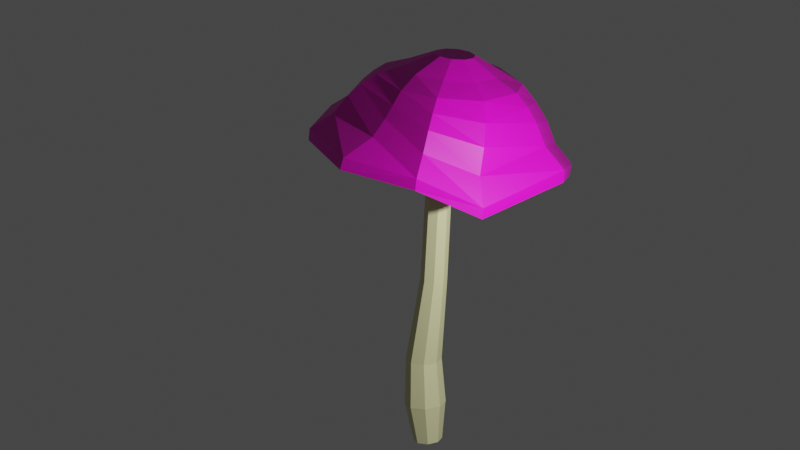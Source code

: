 # Source: mushroom1.blend  (saved by Blender 3.2.14; exported with 4.5.12 LTS)
import bpy
from mathutils import Matrix  # noqa: F401  (used for matrix-valued properties, if any)

bpy.ops.wm.read_factory_settings(use_empty=True)
scene = bpy.context.scene
scene.name = 'Scene'

# ---- collections
col_collection = bpy.data.collections.new('Collection'); scene.collection.children.link(col_collection)

# ---- materials (node trees are filled in below, after node groups)
mat_material = bpy.data.materials.new('Material')
mat_material.use_transparent_shadow = False
mat_material_001 = bpy.data.materials.new('Material.001')
mat_material_001.use_transparent_shadow = False

# ---- material node trees
mat_material.use_nodes = True; mat_material.node_tree.nodes.clear()
_N = mat_material.node_tree.nodes; _L = mat_material.node_tree.links
n0 = _N.new('ShaderNodeBsdfPrincipled'); n0.name = 'Principled BSDF'; n0.location = (10, 300)
n0.distribution = 'GGX'
n0.subsurface_method = 'RANDOM_WALK_SKIN'
n0.inputs[0].default_value = (0.8, 0.7849, 0.4177, 1.0)
n0.inputs[3].default_value = 1.45
n0.inputs[27].default_value = (0.0, 0.0, 0.0, 1.0)
n0.inputs[28].default_value = 1.0
n1 = _N.new('ShaderNodeOutputMaterial'); n1.name = 'Material Output'; n1.location = (300, 300)
_L.new(n0.outputs[0], n1.inputs[0])
n1.is_active_output = True
mat_material_001.use_nodes = True; mat_material_001.node_tree.nodes.clear()
_N = mat_material_001.node_tree.nodes; _L = mat_material_001.node_tree.links
n0 = _N.new('ShaderNodeBsdfPrincipled'); n0.name = 'Principled BSDF'; n0.location = (10, 300)
n0.distribution = 'GGX'
n0.subsurface_method = 'RANDOM_WALK_SKIN'
n0.inputs[0].default_value = (0.8, 0.0, 0.5526, 1.0)
n0.inputs[3].default_value = 1.45
n0.inputs[27].default_value = (0.0, 0.0, 0.0, 1.0)
n0.inputs[28].default_value = 1.0
n1 = _N.new('ShaderNodeOutputMaterial'); n1.name = 'Material Output'; n1.location = (300, 300)
_L.new(n0.outputs[0], n1.inputs[0])
n1.is_active_output = True

# ---- world
world_world = bpy.data.worlds.new('World'); scene.world = world_world
world_world.use_nodes = True; world_world.node_tree.nodes.clear()
_N = world_world.node_tree.nodes; _L = world_world.node_tree.links
n0 = _N.new('ShaderNodeOutputWorld'); n0.name = 'World Output'; n0.location = (300, 300)
n1 = _N.new('ShaderNodeBackground'); n1.name = 'Background'; n1.location = (10, 300)
n1.inputs[0].default_value = (0.05088, 0.05088, 0.05088, 1.0)
_L.new(n1.outputs[0], n0.inputs[0])
n0.is_active_output = True
world_world.color = (0.05088, 0.05088, 0.05088)
world_world.use_sun_shadow = False
world_world.sun_shadow_jitter_overblur = 0.0

# ---- cameras
cam_camera = bpy.data.cameras.new('Camera')
cam_camera.clip_end = 100.0
cam_camera.lens = 50.0
cam_camera.ortho_scale = 7.314

# ---- lights
light_light = bpy.data.lights.new('Light', 'POINT')
light_light.transmission_factor = 0.0
light_light.energy = 1000.0
light_light.shadow_soft_size = 0.1
light_light.shadow_maximum_resolution = 0.006
light_light.use_absolute_resolution = True

# ---- meshes
me_cylinder_002 = bpy.data.meshes.new('Cylinder.002')
me_cylinder_002.from_pydata([(0.001154, 1.0, -1.0), (0.115, 0.8617, 1.324), (0.709, 0.7071, -1.0), (0.7224, 0.6093, 1.259), (1.002, -4.363e-08, -1.001), (0.975, -7.177e-08, 1.232), (0.7095, -0.7071, -1.001), (0.7247, -0.6093, 1.259), (0.001782, -1.0, -1.0), (0.1182, -0.8617, 1.323), (-0.706, -0.7071, -1.0), (-0.4893, -0.6093, 1.388), (-0.9992, 1.195e-08, -1.0), (-0.7412, -4.843e-08, 1.415), (-0.7063, 0.7071, -1.0), (-0.4909, 0.6093, 1.389), (0.001146, 1.0, -1.002), (0.709, 0.7071, -1.002), (1.002, -4.363e-08, -1.002), (0.7095, -0.7071, -1.002), (0.001772, -1.0, -1.002), (-0.706, -0.7071, -1.002), (-0.9993, 1.195e-08, -1.002), (-0.7063, 0.7071, -1.002), (0.001146, 1.0, -1.002), (0.709, 0.7071, -1.002), (1.002, -4.363e-08, -1.002), (0.7095, -0.7071, -1.002), (0.001772, -1.0, -1.002), (-0.706, -0.7071, -1.002), (-0.9993, 1.195e-08, -1.002), (-0.7063, 0.7071, -1.002), (0.001628, 1.0, -0.9198), (0.7096, 0.7071, -0.92), (1.003, -4.361e-08, -0.9202), (0.7102, -0.7071, -0.9202), (0.002363, -1.0, -0.92), (-0.7056, -0.7071, -0.9198), (-0.9989, 1.196e-08, -0.9197), (-0.7059, 0.7071, -0.9197), (-6.036e-08, 0.702, -2.901), (0.4964, 0.4964, -2.901), (0.702, -3.513e-08, -2.901), (0.4964, -0.4964, -2.901), (-1.217e-07, -0.702, -2.901), (-0.4964, -0.4964, -2.901), (-0.702, 3.931e-09, -2.901), (-0.4964, 0.4964, -2.901), (1.607, 0.4458, 5.383), (1.167, 0.6304, 5.459), (1.79, -6.207e-07, 5.351), (1.611, -0.4458, 5.382), (1.173, -0.6305, 5.458), (0.7338, -0.4458, 5.534), (0.551, -6.145e-07, 5.566), (0.7305, 0.4458, 5.535), (2.337, 0.4277, 10.11), (1.926, 0.6013, 10.2), (2.51, 0.008361, 10.08), (2.343, -0.4109, 10.11), (1.934, -0.5846, 10.2), (1.524, -0.4109, 10.28), (1.352, 0.008361, 10.32), (1.519, 0.4277, 10.29), (3.863, 1.32, 12.48), (2.47, 1.92, 12.88), (4.461, -0.1286, 12.31), (3.918, -1.577, 12.46), (2.542, -2.177, 12.86), (1.151, -1.577, 13.27), (0.5592, -0.1286, 13.44), (1.103, 1.32, 13.28)], [], [(0, 1, 3, 2), (2, 3, 5, 4), (4, 5, 7, 6), (6, 7, 9, 8), (8, 9, 11, 10), (10, 11, 13, 12), (7, 5, 50, 51), (12, 13, 15, 14), (14, 15, 1, 0), (2, 4, 18, 17), (18, 19, 27, 26), (8, 10, 21, 20), (14, 0, 16, 23), (0, 2, 17, 16), (4, 6, 19, 18), (10, 12, 22, 21), (6, 8, 20, 19), (12, 14, 23, 22), (30, 31, 39, 38), (16, 17, 25, 24), (23, 16, 24, 31), (21, 22, 30, 29), (19, 20, 28, 27), (17, 18, 26, 25), (22, 23, 31, 30), (20, 21, 29, 28), (35, 36, 44, 43), (28, 29, 37, 36), (26, 27, 35, 34), (24, 25, 33, 32), (31, 24, 32, 39), (29, 30, 38, 37), (27, 28, 36, 35), (25, 26, 34, 33), (40, 41, 42, 43, 44, 45, 46, 47), (33, 34, 42, 41), (38, 39, 47, 46), (36, 37, 45, 44), (34, 35, 43, 42), (32, 33, 41, 40), (39, 32, 40, 47), (37, 38, 46, 45), (51, 50, 58, 59), (13, 11, 53, 54), (9, 7, 51, 52), (15, 13, 54, 55), (5, 3, 48, 50), (11, 9, 52, 53), (1, 15, 55, 49), (3, 1, 49, 48), (63, 62, 70, 71), (48, 49, 57, 56), (49, 55, 63, 57), (54, 53, 61, 62), (52, 51, 59, 60), (50, 48, 56, 58), (55, 54, 62, 63), (53, 52, 60, 61), (64, 65, 71, 70, 69, 68, 67, 66), (61, 60, 68, 69), (59, 58, 66, 67), (56, 57, 65, 64), (57, 63, 71, 65), (62, 61, 69, 70), (60, 59, 67, 68), (58, 56, 64, 66)])
_uv = me_cylinder_002.uv_layers.new(name='UVMap')
_uv.uv.foreach_set('vector', [1.0, 0.5, 1.0, 1.0, 0.875, 1.0, 0.875, 0.5, 0.875, 0.5, 0.875, 1.0, 0.75, 1.0, 0.75, 0.5, 0.75, 0.5, 0.75, 1.0, 0.625, 1.0, 0.625, 0.5, 0.625, 0.5, 0.625, 1.0, 0.5, 1.0, 0.5, 0.5, 0.5, 0.5, 0.5, 1.0, 0.375, 1.0, 0.375, 0.5, 0.375, 0.5, 0.375, 1.0, 0.25, 1.0, 0.25, 0.5, 0.625, 1.0, 0.75, 1.0, 0.75, 1.0, 0.625, 1.0, 0.25, 0.5, 0.25, 1.0, 0.125, 1.0, 0.125, 0.5, 0.125, 0.5, 0.125, 1.0, 0.0, 1.0, 0.0, 0.5, 0.875, 0.5, 0.75, 0.5, 0.75, 0.5, 0.875, 0.5, 0.75, 0.5, 0.625, 0.5, 0.625, 0.5, 0.75, 0.5, 0.5, 0.5, 0.375, 0.5, 0.375, 0.5, 0.5, 0.5, 0.125, 0.5, 0.0, 0.5, 0.0, 0.5, 0.125, 0.5, 1.0, 0.5, 0.875, 0.5, 0.875, 0.5, 1.0, 0.5, 0.75, 0.5, 0.625, 0.5, 0.625, 0.5, 0.75, 0.5, 0.375, 0.5, 0.25, 0.5, 0.25, 0.5, 0.375, 0.5, 0.625, 0.5, 0.5, 0.5, 0.5, 0.5, 0.625, 0.5, 0.25, 0.5, 0.125, 0.5, 0.125, 0.5, 0.25, 0.5, 0.25, 0.5, 0.125, 0.5, 0.125, 0.5, 0.25, 0.5, 1.0, 0.5, 0.875, 0.5, 0.875, 0.5, 1.0, 0.5, 0.125, 0.5, 0.0, 0.5, 0.0, 0.5, 0.125, 0.5, 0.375, 0.5, 0.25, 0.5, 0.25, 0.5, 0.375, 0.5, 0.625, 0.5, 0.5, 0.5, 0.5, 0.5, 0.625, 0.5, 0.875, 0.5, 0.75, 0.5, 0.75, 0.5, 0.875, 0.5, 0.25, 0.5, 0.125, 0.5, 0.125, 0.5, 0.25, 0.5, 0.5, 0.5, 0.375, 0.5, 0.375, 0.5, 0.5, 0.5, 0.625, 0.5, 0.5, 0.5, 0.5, 0.5, 0.625, 0.5, 0.5, 0.5, 0.375, 0.5, 0.375, 0.5, 0.5, 0.5, 0.75, 0.5, 0.625, 0.5, 0.625, 0.5, 0.75, 0.5, 1.0, 0.5, 0.875, 0.5, 0.875, 0.5, 1.0, 0.5, 0.125, 0.5, 0.0, 0.5, 0.0, 0.5, 0.125, 0.5, 0.375, 0.5, 0.25, 0.5, 0.25, 0.5, 0.375, 0.5, 0.625, 0.5, 0.5, 0.5, 0.5, 0.5, 0.625, 0.5, 0.875, 0.5, 0.75, 0.5, 0.75, 0.5, 0.875, 0.5, 0.75, 0.49, 0.9197, 0.4197, 0.99, 0.25, 0.9197, 0.08029, 0.75, 0.01, 0.5803, 0.08029, 0.51, 0.25, 0.5803, 0.4197, 0.875, 0.5, 0.75, 0.5, 0.75, 0.5, 0.875, 0.5, 0.25, 0.5, 0.125, 0.5, 0.125, 0.5, 0.25, 0.5, 0.5, 0.5, 0.375, 0.5, 0.375, 0.5, 0.5, 0.5, 0.75, 0.5, 0.625, 0.5, 0.625, 0.5, 0.75, 0.5, 1.0, 0.5, 0.875, 0.5, 0.875, 0.5, 1.0, 0.5, 0.125, 0.5, 0.0, 0.5, 0.0, 0.5, 0.125, 0.5, 0.375, 0.5, 0.25, 0.5, 0.25, 0.5, 0.375, 0.5, 0.625, 1.0, 0.75, 1.0, 0.75, 1.0, 0.625, 1.0, 0.25, 1.0, 0.375, 1.0, 0.375, 1.0, 0.25, 1.0, 0.5, 1.0, 0.625, 1.0, 0.625, 1.0, 0.5, 1.0, 0.125, 1.0, 0.25, 1.0, 0.25, 1.0, 0.125, 1.0, 0.75, 1.0, 0.875, 1.0, 0.875, 1.0, 0.75, 1.0, 0.375, 1.0, 0.5, 1.0, 0.5, 1.0, 0.375, 1.0, 0.0, 1.0, 0.125, 1.0, 0.125, 1.0, 0.0, 1.0, 0.875, 1.0, 1.0, 1.0, 1.0, 1.0, 0.875, 1.0, 0.125, 1.0, 0.25, 1.0, 0.25, 1.0, 0.125, 1.0, 0.875, 1.0, 1.0, 1.0, 1.0, 1.0, 0.875, 1.0, 0.0, 1.0, 0.125, 1.0, 0.125, 1.0, 0.0, 1.0, 0.25, 1.0, 0.375, 1.0, 0.375, 1.0, 0.25, 1.0, 0.5, 1.0, 0.625, 1.0, 0.625, 1.0, 0.5, 1.0, 0.75, 1.0, 0.875, 1.0, 0.875, 1.0, 0.75, 1.0, 0.125, 1.0, 0.25, 1.0, 0.25, 1.0, 0.125, 1.0, 0.375, 1.0, 0.5, 1.0, 0.5, 1.0, 0.375, 1.0, 0.4197, 0.4197, 0.25, 0.49, 0.08029, 0.4197, 0.01, 0.25, 0.08029, 0.08029, 0.25, 0.01, 0.4197, 0.08029, 0.49, 0.25, 0.375, 1.0, 0.5, 1.0, 0.5, 1.0, 0.375, 1.0, 0.625, 1.0, 0.75, 1.0, 0.75, 1.0, 0.625, 1.0, 0.875, 1.0, 1.0, 1.0, 1.0, 1.0, 0.875, 1.0, 0.0, 1.0, 0.125, 1.0, 0.125, 1.0, 0.0, 1.0, 0.25, 1.0, 0.375, 1.0, 0.375, 1.0, 0.25, 1.0, 0.5, 1.0, 0.625, 1.0, 0.625, 1.0, 0.5, 1.0, 0.75, 1.0, 0.875, 1.0, 0.875, 1.0, 0.75, 1.0])
me_cylinder_002.materials.append(mat_material)
me_cylinder_002.update()
me_cylinder_004 = bpy.data.meshes.new('Cylinder.004')
me_cylinder_004.from_pydata([(-0.9837, 1.132, -4.01), (-0.9723, 0.7747, -5.415), (-0.3513, 0.9894, 0.07071), (-0.5467, 0.6892, -2.932), (0.03896, 0.3568, -3.885), (-0.3003, 0.2371, -5.792), (-0.03575, -0.4874, -0.1118), (-0.2948, -0.3455, -4.334), (-0.3293, -0.9364, -4.796), (-0.5308, -0.6435, -6.447), (-0.9269, -1.132, -4.849), (-0.9323, -0.7189, -6.484), (-1.575, -0.9338, -4.962), (-1.368, -0.6179, -6.764), (-1.977, -0.3653, -4.968), (-1.633, -0.24, -6.778), (-1.986, 0.3344, -5.043), (-1.641, 0.2251, -6.818), (-1.607, 0.9038, -5.125), (-1.394, 0.6027, -6.854), (-0.9769, 0.9554, -6.919), (-0.4485, 0.8373, -3.797), (-0.1315, 0.2887, -7.158), (-0.1671, -0.4176, -4.364), (-0.4216, -0.7996, -7.771), (-0.9101, -0.863, -7.543), (-1.469, -0.7743, -8.092), (-1.803, -0.3013, -8.1), (-1.812, 0.281, -8.154), (-1.5, 0.7544, -8.208), (-0.9809, 0.8464, -10.51), (-0.4966, 0.7496, -7.843), (-0.2233, 0.249, -10.75), (-0.1949, -0.3811, -8.89), (-0.4768, -0.7114, -10.98), (-0.9065, -0.7534, -10.28), (-1.416, -0.6937, -11.11), (-1.714, -0.2694, -11.12), (-1.723, 0.2529, -11.16), (-1.445, 0.6773, -11.2), (-0.9836, 0.7477, -12.96), (-0.5554, 0.6352, -11.31), (-0.3095, 0.2206, -13.03), (-0.2761, -0.3046, -12.12), (-0.5337, -0.6242, -13.14), (-0.9135, -0.6776, -12.33), (-1.363, -0.6147, -13.15), (-1.627, -0.2381, -13.16), (-1.636, 0.2254, -13.19), (-1.39, 0.6018, -13.22), (-0.9818, 0.6321, -15.04), (-0.6291, 0.5108, -14.53), (-0.4111, 0.1874, -15.0), (-0.3938, -0.217, -14.85), (-0.5999, -0.5257, -15.01), (-0.9262, -0.5902, -14.48), (-1.298, -0.5183, -15.02), (-1.521, -0.2, -15.03), (-1.529, 0.1919, -15.06), (-1.323, 0.5098, -15.08), (-0.9733, 0.4273, -16.69), (-0.7396, 0.3445, -16.67), (-0.5892, 0.1284, -16.66), (-0.5798, -0.1376, -16.66), (-0.7168, -0.3508, -16.66), (-0.9478, -0.4292, -16.66), (-1.185, -0.3464, -16.67), (-1.335, -0.132, -16.68), (-1.341, 0.132, -16.69), (-1.202, 0.3457, -16.7), (-0.9586, 0.1825, -19.15), (-0.8611, 0.1478, -19.15), (-0.7986, 0.05805, -19.14), (-0.7951, -0.05236, -19.14), (-0.8521, -0.141, -19.14), (-0.9481, -0.1742, -19.15), (-1.046, -0.1393, -19.15), (-1.108, -0.04981, -19.15), (-1.111, 0.06025, -19.16), (-1.054, 0.149, -19.16), (-0.3502, 0.9908, 2.336), (-0.9846, 1.13, -1.897), (0.03957, 0.3675, -1.64), (-0.03274, -0.4817, 1.771), (-0.3383, -0.9273, -2.719), (-0.9327, -1.151, -2.829), (-1.576, -0.9344, -2.852), (-1.978, -0.366, -2.86), (-1.986, 0.3335, -2.939), (-1.607, 0.9027, -3.024)], [], [(0, 81, 80, 2), (2, 80, 82, 4), (4, 82, 83, 6), (6, 83, 84, 8), (8, 84, 85, 10), (10, 85, 86, 12), (12, 86, 87, 14), (14, 87, 88, 16), (3, 1, 19, 17, 15, 13, 11, 9, 7, 5), (16, 88, 89, 18), (18, 89, 81, 0), (10, 12, 26, 25), (23, 24, 34, 33), (8, 10, 25, 24), (6, 8, 24, 23), (0, 2, 21, 20), (4, 6, 23, 22), (2, 4, 22, 21), (18, 0, 20, 29), (16, 18, 29, 28), (14, 16, 28, 27), (12, 14, 27, 26), (30, 31, 41, 40), (20, 21, 31, 30), (27, 28, 38, 37), (24, 25, 35, 34), (21, 22, 32, 31), (28, 29, 39, 38), (25, 26, 36, 35), (22, 23, 33, 32), (29, 20, 30, 39), (26, 27, 37, 36), (47, 48, 58, 57), (37, 38, 48, 47), (34, 35, 45, 44), (31, 32, 42, 41), (38, 39, 49, 48), (35, 36, 46, 45), (32, 33, 43, 42), (39, 30, 40, 49), (36, 37, 47, 46), (33, 34, 44, 43), (54, 55, 65, 64), (44, 45, 55, 54), (41, 42, 52, 51), (48, 49, 59, 58), (45, 46, 56, 55), (42, 43, 53, 52), (49, 40, 50, 59), (46, 47, 57, 56), (43, 44, 54, 53), (40, 41, 51, 50), (66, 67, 77, 76), (51, 52, 62, 61), (58, 59, 69, 68), (55, 56, 66, 65), (52, 53, 63, 62), (59, 50, 60, 69), (56, 57, 67, 66), (53, 54, 64, 63), (50, 51, 61, 60), (57, 58, 68, 67), (70, 71, 72, 73, 74, 75, 76, 77, 78, 79), (63, 64, 74, 73), (60, 61, 71, 70), (67, 68, 78, 77), (64, 65, 75, 74), (61, 62, 72, 71), (68, 69, 79, 78), (65, 66, 76, 75), (62, 63, 73, 72), (69, 60, 70, 79), (1, 3, 80, 81), (3, 5, 82, 80), (5, 7, 83, 82), (7, 9, 84, 83), (9, 11, 85, 84), (11, 13, 86, 85), (13, 15, 87, 86), (15, 17, 88, 87), (17, 19, 89, 88), (19, 1, 81, 89)])
_uv = me_cylinder_004.uv_layers.new(name='UVMap')
_uv.uv.foreach_set('vector', [1.0, 0.5, 1.0, 1.0, 0.9, 1.0, 0.9, 0.5, 0.9, 0.5, 0.9, 1.0, 0.8, 1.0, 0.8, 0.5, 0.8, 0.5, 0.8, 1.0, 0.7, 1.0, 0.7, 0.5, 0.7, 0.5, 0.7, 1.0, 0.6, 1.0, 0.6, 0.5, 0.6, 0.5, 0.6, 1.0, 0.5, 1.0, 0.5, 0.5, 0.5, 0.5, 0.5, 1.0, 0.4, 1.0, 0.4, 0.5, 0.4, 0.5, 0.4, 1.0, 0.3, 1.0, 0.3, 0.5, 0.3, 0.5, 0.3, 1.0, 0.2, 1.0, 0.2, 0.5, 0.3431, 0.3782, 0.25, 0.4084, 0.1569, 0.3782, 0.09934, 0.299, 0.09934, 0.201, 0.1569, 0.1218, 0.25, 0.09159, 0.3431, 0.1218, 0.4007, 0.201, 0.4007, 0.299, 0.2, 0.5, 0.2, 1.0, 0.1, 1.0, 0.1, 0.5, 0.1, 0.5, 0.1, 1.0, -7.451e-08, 1.0, -7.451e-08, 0.5, 0.5, 0.5, 0.4, 0.5, 0.4, 0.5, 0.5, 0.5, 0.7, 0.5, 0.6, 0.5, 0.6, 0.5, 0.7, 0.5, 0.6, 0.5, 0.5, 0.5, 0.5, 0.5, 0.6, 0.5, 0.7, 0.5, 0.6, 0.5, 0.6, 0.5, 0.7, 0.5, 1.0, 0.5, 0.9, 0.5, 0.9, 0.5, 1.0, 0.5, 0.8, 0.5, 0.7, 0.5, 0.7, 0.5, 0.8, 0.5, 0.9, 0.5, 0.8, 0.5, 0.8, 0.5, 0.9, 0.5, 0.1, 0.5, -7.451e-08, 0.5, -7.451e-08, 0.5, 0.1, 0.5, 0.2, 0.5, 0.1, 0.5, 0.1, 0.5, 0.2, 0.5, 0.3, 0.5, 0.2, 0.5, 0.2, 0.5, 0.3, 0.5, 0.4, 0.5, 0.3, 0.5, 0.3, 0.5, 0.4, 0.5, 1.0, 0.5, 0.9, 0.5, 0.9, 0.5, 1.0, 0.5, 1.0, 0.5, 0.9, 0.5, 0.9, 0.5, 1.0, 0.5, 0.3, 0.5, 0.2, 0.5, 0.2, 0.5, 0.3, 0.5, 0.6, 0.5, 0.5, 0.5, 0.5, 0.5, 0.6, 0.5, 0.9, 0.5, 0.8, 0.5, 0.8, 0.5, 0.9, 0.5, 0.2, 0.5, 0.1, 0.5, 0.1, 0.5, 0.2, 0.5, 0.5, 0.5, 0.4, 0.5, 0.4, 0.5, 0.5, 0.5, 0.8, 0.5, 0.7, 0.5, 0.7, 0.5, 0.8, 0.5, 0.1, 0.5, -7.451e-08, 0.5, -7.451e-08, 0.5, 0.1, 0.5, 0.4, 0.5, 0.3, 0.5, 0.3, 0.5, 0.4, 0.5, 0.3, 0.5, 0.2, 0.5, 0.2, 0.5, 0.3, 0.5, 0.3, 0.5, 0.2, 0.5, 0.2, 0.5, 0.3, 0.5, 0.6, 0.5, 0.5, 0.5, 0.5, 0.5, 0.6, 0.5, 0.9, 0.5, 0.8, 0.5, 0.8, 0.5, 0.9, 0.5, 0.2, 0.5, 0.1, 0.5, 0.1, 0.5, 0.2, 0.5, 0.5, 0.5, 0.4, 0.5, 0.4, 0.5, 0.5, 0.5, 0.8, 0.5, 0.7, 0.5, 0.7, 0.5, 0.8, 0.5, 0.1, 0.5, -7.451e-08, 0.5, -7.451e-08, 0.5, 0.1, 0.5, 0.4, 0.5, 0.3, 0.5, 0.3, 0.5, 0.4, 0.5, 0.7, 0.5, 0.6, 0.5, 0.6, 0.5, 0.7, 0.5, 0.6, 0.5, 0.5, 0.5, 0.5, 0.5, 0.6, 0.5, 0.6, 0.5, 0.5, 0.5, 0.5, 0.5, 0.6, 0.5, 0.9, 0.5, 0.8, 0.5, 0.8, 0.5, 0.9, 0.5, 0.2, 0.5, 0.1, 0.5, 0.1, 0.5, 0.2, 0.5, 0.5, 0.5, 0.4, 0.5, 0.4, 0.5, 0.5, 0.5, 0.8, 0.5, 0.7, 0.5, 0.7, 0.5, 0.8, 0.5, 0.1, 0.5, -7.451e-08, 0.5, -7.451e-08, 0.5, 0.1, 0.5, 0.4, 0.5, 0.3, 0.5, 0.3, 0.5, 0.4, 0.5, 0.7, 0.5, 0.6, 0.5, 0.6, 0.5, 0.7, 0.5, 1.0, 0.5, 0.9, 0.5, 0.9, 0.5, 1.0, 0.5, 0.4, 0.5, 0.3, 0.5, 0.3, 0.5, 0.4, 0.5, 0.9, 0.5, 0.8, 0.5, 0.8, 0.5, 0.9, 0.5, 0.2, 0.5, 0.1, 0.5, 0.1, 0.5, 0.2, 0.5, 0.5, 0.5, 0.4, 0.5, 0.4, 0.5, 0.5, 0.5, 0.8, 0.5, 0.7, 0.5, 0.7, 0.5, 0.8, 0.5, 0.1, 0.5, -7.451e-08, 0.5, -7.451e-08, 0.5, 0.1, 0.5, 0.4, 0.5, 0.3, 0.5, 0.3, 0.5, 0.4, 0.5, 0.7, 0.5, 0.6, 0.5, 0.6, 0.5, 0.7, 0.5, 1.0, 0.5, 0.9, 0.5, 0.9, 0.5, 1.0, 0.5, 0.3, 0.5, 0.2, 0.5, 0.2, 0.5, 0.3, 0.5, 0.75, 0.49, 0.8911, 0.4442, 0.9783, 0.3242, 0.9783, 0.1758, 0.8911, 0.05584, 0.75, 0.01, 0.6089, 0.05584, 0.5217, 0.1758, 0.5217, 0.3242, 0.6089, 0.4442, 0.7, 0.5, 0.6, 0.5, 0.6, 0.5, 0.7, 0.5, 1.0, 0.5, 0.9, 0.5, 0.9, 0.5, 1.0, 0.5, 0.3, 0.5, 0.2, 0.5, 0.2, 0.5, 0.3, 0.5, 0.6, 0.5, 0.5, 0.5, 0.5, 0.5, 0.6, 0.5, 0.9, 0.5, 0.8, 0.5, 0.8, 0.5, 0.9, 0.5, 0.2, 0.5, 0.1, 0.5, 0.1, 0.5, 0.2, 0.5, 0.5, 0.5, 0.4, 0.5, 0.4, 0.5, 0.5, 0.5, 0.8, 0.5, 0.7, 0.5, 0.7, 0.5, 0.8, 0.5, 0.1, 0.5, -7.451e-08, 0.5, -7.451e-08, 0.5, 0.1, 0.5, 0.25, 0.4084, 0.3431, 0.3782, 0.3911, 0.4442, 0.25, 0.49, 0.3431, 0.3782, 0.4007, 0.299, 0.4783, 0.3242, 0.3911, 0.4442, 0.4007, 0.299, 0.4007, 0.201, 0.4783, 0.1758, 0.4783, 0.3242, 0.4007, 0.201, 0.3431, 0.1218, 0.3911, 0.05584, 0.4783, 0.1758, 0.3431, 0.1218, 0.25, 0.09159, 0.25, 0.01, 0.3911, 0.05584, 0.25, 0.09159, 0.1569, 0.1218, 0.1089, 0.05584, 0.25, 0.01, 0.1569, 0.1218, 0.09934, 0.201, 0.02175, 0.1758, 0.1089, 0.05584, 0.09934, 0.201, 0.09934, 0.299, 0.02175, 0.3242, 0.02175, 0.1758, 0.09934, 0.299, 0.1569, 0.3782, 0.1089, 0.4442, 0.02175, 0.3242, 0.1569, 0.3782, 0.25, 0.4084, 0.25, 0.49, 0.1089, 0.4442])
me_cylinder_004.materials.append(mat_material_001)
me_cylinder_004.update()

# ---- objects
ob_light = bpy.data.objects.new('Light', light_light)
ob_camera = bpy.data.objects.new('Camera', cam_camera)
ob_cylinder = bpy.data.objects.new('Cylinder', me_cylinder_002)
ob_cylinder_001 = bpy.data.objects.new('Cylinder.001', me_cylinder_004)

# ---- transforms, parenting, visibility, modifiers, constraints
ob_light.location = (7.227, -1.017, 4.673)
ob_light.rotation_euler = (0.6503, 0.05522, 1.866)
ob_light.scale = (0.3015, 0.3015, 0.3015)
ob_light.lock_rotations_4d = False
ob_light.empty_display_type = 'ARROWS'
ob_light.color = (0.0, 0.0, 0.0, 0.0)
ob_light.lineart.crease_threshold = 0.0
ob_camera.location = (12.76, -10.33, 7.101)
ob_camera.rotation_euler = (1.346, 0.07084, 0.8087)
ob_camera.lock_rotations_4d = False
ob_camera.empty_display_type = 'ARROWS'
ob_camera.color = (0.0, 0.0, 0.0, 0.0)
ob_camera.display_type = 'WIRE'
ob_camera.lineart.crease_threshold = 0.0
ob_cylinder.location = (1.594, 0.2341, 1.199)
ob_cylinder.scale = (0.3015, 0.3015, 0.3015)
ob_cylinder_001.location = (3.734, 0.2575, 4.173)
ob_cylinder_001.rotation_euler = (0.0, 0.2463, 0.0)
ob_cylinder_001.scale = (1.63, 1.63, -0.07761)

# ---- collection membership
col_collection.objects.link(ob_light)
col_collection.objects.link(ob_camera)
col_collection.objects.link(ob_cylinder)
col_collection.objects.link(ob_cylinder_001)

# ---- scene / render settings (as saved in the file)
scene.camera = ob_camera
scene.frame_start = 1; scene.frame_end = 250; scene.frame_set(1)
scene.render.engine = 'BLENDER_EEVEE_NEXT'
scene.render.filter_size = 0.01
scene.cycles.sampling_pattern = 'TABULATED_SOBOL'
scene.cycles.use_light_tree = False
scene.view_settings.view_transform = 'Filmic'
bpy.context.view_layer.update()
